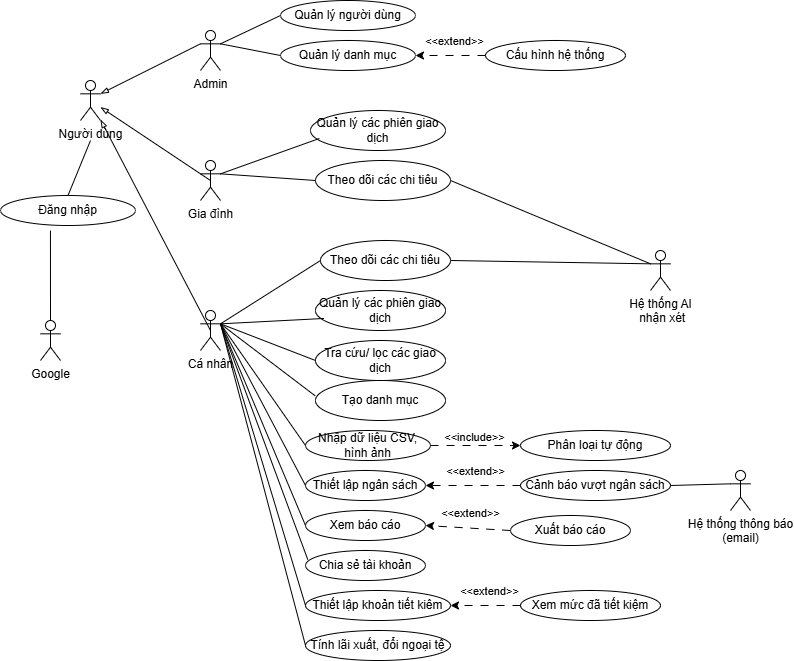

The diagram above was exported from draw.io. Its source (the exported page's mxGraphModel, read from the mxfile embedded in the PNG):
<mxGraphModel dx="1202" dy="624" grid="1" gridSize="10" guides="1" tooltips="1" connect="1" arrows="1" fold="1" page="1" pageScale="1" pageWidth="850" pageHeight="1100" math="0" shadow="0">
  <root>
    <mxCell id="0" />
    <mxCell id="1" parent="0" />
    <mxCell id="gBmcwXBmCMaFVs1bxKqd-1" parent="1" style="shape=umlActor;verticalLabelPosition=bottom;verticalAlign=top;html=1;outlineConnect=0;" value="Người dùng" vertex="1">
      <mxGeometry height="40" width="20" x="80" y="200" as="geometry" />
    </mxCell>
    <mxCell id="gBmcwXBmCMaFVs1bxKqd-4" edge="1" parent="1" source="gBmcwXBmCMaFVs1bxKqd-5" style="endArrow=blockThin;html=1;rounded=0;endFill=0;entryX=1;entryY=0.3333333333333333;entryDx=0;entryDy=0;entryPerimeter=0;exitX=0;exitY=0.3333333333333333;exitDx=0;exitDy=0;exitPerimeter=0;" target="gBmcwXBmCMaFVs1bxKqd-1" value="">
      <mxGeometry height="50" relative="1" width="50" as="geometry">
        <mxPoint x="200" y="140" as="sourcePoint" />
        <mxPoint x="190" y="190" as="targetPoint" />
      </mxGeometry>
    </mxCell>
    <mxCell id="gBmcwXBmCMaFVs1bxKqd-5" parent="1" style="shape=umlActor;verticalLabelPosition=bottom;verticalAlign=top;html=1;outlineConnect=0;" value="Admin" vertex="1">
      <mxGeometry height="40" width="20" x="200" y="150" as="geometry" />
    </mxCell>
    <mxCell id="gBmcwXBmCMaFVs1bxKqd-6" edge="1" parent="1" source="gBmcwXBmCMaFVs1bxKqd-7" style="endArrow=blockThin;html=1;rounded=0;endFill=0;exitX=0.5;exitY=0.5;exitDx=0;exitDy=0;exitPerimeter=0;" target="gBmcwXBmCMaFVs1bxKqd-1" value="">
      <mxGeometry height="50" relative="1" width="50" as="geometry">
        <mxPoint x="190" y="300" as="sourcePoint" />
        <mxPoint x="180" y="323" as="targetPoint" />
      </mxGeometry>
    </mxCell>
    <mxCell id="gBmcwXBmCMaFVs1bxKqd-7" parent="1" style="shape=umlActor;verticalLabelPosition=bottom;verticalAlign=top;html=1;outlineConnect=0;" value="Gia đình" vertex="1">
      <mxGeometry height="40" width="20" x="200" y="280" as="geometry" />
    </mxCell>
    <mxCell id="gBmcwXBmCMaFVs1bxKqd-8" edge="1" parent="1" source="gBmcwXBmCMaFVs1bxKqd-9" style="endArrow=blockThin;html=1;rounded=0;endFill=0;exitX=0.5;exitY=0.5;exitDx=0;exitDy=0;exitPerimeter=0;" target="gBmcwXBmCMaFVs1bxKqd-1" value="">
      <mxGeometry height="50" relative="1" width="50" as="geometry">
        <mxPoint x="190" y="413" as="sourcePoint" />
        <mxPoint x="100" y="340" as="targetPoint" />
      </mxGeometry>
    </mxCell>
    <mxCell id="gBmcwXBmCMaFVs1bxKqd-9" parent="1" style="shape=umlActor;verticalLabelPosition=bottom;verticalAlign=top;html=1;outlineConnect=0;" value="Cá nhân" vertex="1">
      <mxGeometry height="40" width="20" x="200" y="430" as="geometry" />
    </mxCell>
    <mxCell id="gBmcwXBmCMaFVs1bxKqd-13" parent="1" style="ellipse;whiteSpace=wrap;html=1;" value="Quản lý các phiên giao dịch" vertex="1">
      <mxGeometry height="40" width="130" x="315" y="410" as="geometry" />
    </mxCell>
    <mxCell id="gBmcwXBmCMaFVs1bxKqd-14" parent="1" style="ellipse;whiteSpace=wrap;html=1;" value="Nhập dữ liệu CSV, hình ảnh" vertex="1">
      <mxGeometry height="30" width="125" x="305" y="550" as="geometry" />
    </mxCell>
    <mxCell id="gBmcwXBmCMaFVs1bxKqd-15" parent="1" style="ellipse;whiteSpace=wrap;html=1;" value="Thiết lập ngân sách" vertex="1">
      <mxGeometry height="30" width="120" x="305" y="590" as="geometry" />
    </mxCell>
    <mxCell id="gBmcwXBmCMaFVs1bxKqd-16" parent="1" style="ellipse;whiteSpace=wrap;html=1;" value="Xem báo cáo" vertex="1">
      <mxGeometry height="30" width="120" x="305" y="630" as="geometry" />
    </mxCell>
    <mxCell id="gBmcwXBmCMaFVs1bxKqd-17" parent="1" style="ellipse;whiteSpace=wrap;html=1;" value="Chia sẻ tài khoản" vertex="1">
      <mxGeometry height="30" width="120" x="305" y="670" as="geometry" />
    </mxCell>
    <mxCell id="gBmcwXBmCMaFVs1bxKqd-18" edge="1" parent="1" source="gBmcwXBmCMaFVs1bxKqd-13" style="endArrow=none;html=1;rounded=0;entryX=1;entryY=0.3333333333333333;entryDx=0;entryDy=0;entryPerimeter=0;exitX=0.066;exitY=0.699;exitDx=0;exitDy=0;exitPerimeter=0;" target="gBmcwXBmCMaFVs1bxKqd-9" value="">
      <mxGeometry height="50" relative="1" width="50" as="geometry">
        <mxPoint x="180" y="580" as="sourcePoint" />
        <mxPoint x="230" y="530" as="targetPoint" />
      </mxGeometry>
    </mxCell>
    <mxCell id="gBmcwXBmCMaFVs1bxKqd-19" edge="1" parent="1" source="gBmcwXBmCMaFVs1bxKqd-14" style="endArrow=none;html=1;rounded=0;entryX=1;entryY=0.3333333333333333;entryDx=0;entryDy=0;entryPerimeter=0;exitX=0;exitY=0.5;exitDx=0;exitDy=0;" target="gBmcwXBmCMaFVs1bxKqd-9" value="">
      <mxGeometry height="50" relative="1" width="50" as="geometry">
        <mxPoint x="298" y="450" as="sourcePoint" />
        <mxPoint x="250" y="472" as="targetPoint" />
      </mxGeometry>
    </mxCell>
    <mxCell id="gBmcwXBmCMaFVs1bxKqd-20" edge="1" parent="1" source="gBmcwXBmCMaFVs1bxKqd-15" style="endArrow=none;html=1;rounded=0;entryX=1;entryY=0.3333333333333333;entryDx=0;entryDy=0;entryPerimeter=0;exitX=0;exitY=0.5;exitDx=0;exitDy=0;" target="gBmcwXBmCMaFVs1bxKqd-9" value="">
      <mxGeometry height="50" relative="1" width="50" as="geometry">
        <mxPoint x="288" y="470" as="sourcePoint" />
        <mxPoint x="240" y="492" as="targetPoint" />
      </mxGeometry>
    </mxCell>
    <mxCell id="gBmcwXBmCMaFVs1bxKqd-21" edge="1" parent="1" source="gBmcwXBmCMaFVs1bxKqd-16" style="endArrow=none;html=1;rounded=0;entryX=1;entryY=0.3333333333333333;entryDx=0;entryDy=0;entryPerimeter=0;exitX=0;exitY=0.5;exitDx=0;exitDy=0;" target="gBmcwXBmCMaFVs1bxKqd-9" value="">
      <mxGeometry height="50" relative="1" width="50" as="geometry">
        <mxPoint x="268" y="510" as="sourcePoint" />
        <mxPoint x="220" y="532" as="targetPoint" />
      </mxGeometry>
    </mxCell>
    <mxCell id="gBmcwXBmCMaFVs1bxKqd-22" edge="1" parent="1" source="gBmcwXBmCMaFVs1bxKqd-17" style="endArrow=none;html=1;rounded=0;entryX=1;entryY=0.3333333333333333;entryDx=0;entryDy=0;entryPerimeter=0;exitX=0.019;exitY=0.304;exitDx=0;exitDy=0;exitPerimeter=0;" target="gBmcwXBmCMaFVs1bxKqd-9" value="">
      <mxGeometry height="50" relative="1" width="50" as="geometry">
        <mxPoint x="288" y="550" as="sourcePoint" />
        <mxPoint x="240" y="572" as="targetPoint" />
      </mxGeometry>
    </mxCell>
    <mxCell id="gBmcwXBmCMaFVs1bxKqd-23" parent="1" style="ellipse;whiteSpace=wrap;html=1;" value="Xuất báo cáo" vertex="1">
      <mxGeometry height="30" width="120" x="510" y="635" as="geometry" />
    </mxCell>
    <mxCell id="gBmcwXBmCMaFVs1bxKqd-24" edge="1" parent="1" source="gBmcwXBmCMaFVs1bxKqd-23" style="endArrow=classic;html=1;rounded=0;entryX=1;entryY=0.5;entryDx=0;entryDy=0;exitX=0;exitY=0.5;exitDx=0;exitDy=0;dashed=1;dashPattern=8 8;" target="gBmcwXBmCMaFVs1bxKqd-16" value="">
      <mxGeometry height="50" relative="1" width="50" as="geometry">
        <mxPoint x="500" y="610" as="sourcePoint" />
        <mxPoint x="550" y="560" as="targetPoint" />
      </mxGeometry>
    </mxCell>
    <mxCell id="gBmcwXBmCMaFVs1bxKqd-26" connectable="0" parent="gBmcwXBmCMaFVs1bxKqd-24" style="edgeLabel;html=1;align=center;verticalAlign=middle;resizable=0;points=[];" value="&amp;lt;&amp;lt;extend&amp;gt;&amp;gt;" vertex="1">
      <mxGeometry relative="1" x="0.1251" y="-3" as="geometry">
        <mxPoint x="7" y="-12" as="offset" />
      </mxGeometry>
    </mxCell>
    <mxCell id="gBmcwXBmCMaFVs1bxKqd-27" parent="1" style="ellipse;whiteSpace=wrap;html=1;" value="Cảnh báo vượt ngân sách" vertex="1">
      <mxGeometry height="30" width="150" x="520" y="590" as="geometry" />
    </mxCell>
    <mxCell id="gBmcwXBmCMaFVs1bxKqd-28" edge="1" parent="1" source="gBmcwXBmCMaFVs1bxKqd-27" style="endArrow=classic;html=1;rounded=0;entryX=1;entryY=0.5;entryDx=0;entryDy=0;exitX=0;exitY=0.5;exitDx=0;exitDy=0;dashed=1;dashPattern=8 8;" target="gBmcwXBmCMaFVs1bxKqd-15" value="">
      <mxGeometry height="50" relative="1" width="50" as="geometry">
        <mxPoint x="500" y="570" as="sourcePoint" />
        <mxPoint x="425" y="615.0000000000001" as="targetPoint" />
      </mxGeometry>
    </mxCell>
    <mxCell id="gBmcwXBmCMaFVs1bxKqd-29" connectable="0" parent="gBmcwXBmCMaFVs1bxKqd-28" style="edgeLabel;html=1;align=center;verticalAlign=middle;resizable=0;points=[];" value="&amp;lt;&amp;lt;extend&amp;gt;&amp;gt;" vertex="1">
      <mxGeometry relative="1" x="0.1251" y="-3" as="geometry">
        <mxPoint x="7" y="-12" as="offset" />
      </mxGeometry>
    </mxCell>
    <mxCell id="gBmcwXBmCMaFVs1bxKqd-30" parent="1" style="shape=umlActor;verticalLabelPosition=bottom;verticalAlign=top;html=1;outlineConnect=0;" value="Hệ thống thông báo&lt;div&gt;(email)&lt;/div&gt;" vertex="1">
      <mxGeometry height="40" width="20" x="730" y="590" as="geometry" />
    </mxCell>
    <mxCell id="gBmcwXBmCMaFVs1bxKqd-31" edge="1" parent="1" source="gBmcwXBmCMaFVs1bxKqd-30" style="endArrow=none;html=1;rounded=0;entryX=1;entryY=0.5;entryDx=0;entryDy=0;exitX=0;exitY=0.3333333333333333;exitDx=0;exitDy=0;exitPerimeter=0;" target="gBmcwXBmCMaFVs1bxKqd-27" value="">
      <mxGeometry height="50" relative="1" width="50" as="geometry">
        <mxPoint x="773" y="590" as="sourcePoint" />
        <mxPoint x="680" y="602" as="targetPoint" />
      </mxGeometry>
    </mxCell>
    <mxCell id="gBmcwXBmCMaFVs1bxKqd-34" parent="1" style="ellipse;whiteSpace=wrap;html=1;" value="Phân loại tự động" vertex="1">
      <mxGeometry height="30" width="150" x="520" y="550" as="geometry" />
    </mxCell>
    <mxCell id="gBmcwXBmCMaFVs1bxKqd-35" edge="1" parent="1" source="gBmcwXBmCMaFVs1bxKqd-14" style="endArrow=classic;html=1;rounded=0;exitX=1;exitY=0.5;exitDx=0;exitDy=0;dashed=1;dashPattern=8 8;entryX=0;entryY=0.5;entryDx=0;entryDy=0;" target="gBmcwXBmCMaFVs1bxKqd-34" value="">
      <mxGeometry height="50" relative="1" width="50" as="geometry">
        <mxPoint x="515" y="530" as="sourcePoint" />
        <mxPoint x="490" y="500" as="targetPoint" />
      </mxGeometry>
    </mxCell>
    <mxCell id="gBmcwXBmCMaFVs1bxKqd-36" connectable="0" parent="gBmcwXBmCMaFVs1bxKqd-35" style="edgeLabel;html=1;align=center;verticalAlign=middle;resizable=0;points=[];" value="&amp;lt;&amp;lt;include&amp;gt;&amp;gt;" vertex="1">
      <mxGeometry relative="1" x="0.1251" y="-3" as="geometry">
        <mxPoint x="-7" y="-12" as="offset" />
      </mxGeometry>
    </mxCell>
    <mxCell id="gBmcwXBmCMaFVs1bxKqd-37" parent="1" style="ellipse;whiteSpace=wrap;html=1;" value="Thiết lập khoản tiết kiêm" vertex="1">
      <mxGeometry height="30" width="145" x="305" y="710" as="geometry" />
    </mxCell>
    <mxCell id="gBmcwXBmCMaFVs1bxKqd-38" edge="1" parent="1" source="gBmcwXBmCMaFVs1bxKqd-37" style="endArrow=none;html=1;rounded=0;exitX=0;exitY=0.5;exitDx=0;exitDy=0;entryX=1;entryY=0.3333333333333333;entryDx=0;entryDy=0;entryPerimeter=0;" target="gBmcwXBmCMaFVs1bxKqd-9" value="">
      <mxGeometry height="50" relative="1" width="50" as="geometry">
        <mxPoint x="327" y="676" as="sourcePoint" />
        <mxPoint x="220" y="440" as="targetPoint" />
      </mxGeometry>
    </mxCell>
    <mxCell id="gBmcwXBmCMaFVs1bxKqd-39" parent="1" style="ellipse;whiteSpace=wrap;html=1;" value="Xem mức đã tiết kiệm" vertex="1">
      <mxGeometry height="30" width="140" x="520" y="710" as="geometry" />
    </mxCell>
    <mxCell id="gBmcwXBmCMaFVs1bxKqd-40" edge="1" parent="1" source="gBmcwXBmCMaFVs1bxKqd-39" style="endArrow=classic;html=1;rounded=0;entryX=1;entryY=0.5;entryDx=0;entryDy=0;exitX=0;exitY=0.5;exitDx=0;exitDy=0;dashed=1;dashPattern=8 8;" target="gBmcwXBmCMaFVs1bxKqd-37" value="">
      <mxGeometry height="50" relative="1" width="50" as="geometry">
        <mxPoint x="500" y="690" as="sourcePoint" />
        <mxPoint x="435" y="725" as="targetPoint" />
      </mxGeometry>
    </mxCell>
    <mxCell id="gBmcwXBmCMaFVs1bxKqd-41" connectable="0" parent="gBmcwXBmCMaFVs1bxKqd-40" style="edgeLabel;html=1;align=center;verticalAlign=middle;resizable=0;points=[];" value="&amp;lt;&amp;lt;extend&amp;gt;&amp;gt;" vertex="1">
      <mxGeometry relative="1" x="0.1251" y="-3" as="geometry">
        <mxPoint x="7" y="-12" as="offset" />
      </mxGeometry>
    </mxCell>
    <mxCell id="gBmcwXBmCMaFVs1bxKqd-42" parent="1" style="ellipse;whiteSpace=wrap;html=1;" value="Quản lý các phiên giao dịch" vertex="1">
      <mxGeometry height="40" width="135" x="310" y="230" as="geometry" />
    </mxCell>
    <mxCell id="gBmcwXBmCMaFVs1bxKqd-43" edge="1" parent="1" source="gBmcwXBmCMaFVs1bxKqd-42" style="endArrow=none;html=1;rounded=0;entryX=1;entryY=0.3333333333333333;entryDx=0;entryDy=0;entryPerimeter=0;exitX=0.066;exitY=0.699;exitDx=0;exitDy=0;exitPerimeter=0;" target="gBmcwXBmCMaFVs1bxKqd-7" value="">
      <mxGeometry height="50" relative="1" width="50" as="geometry">
        <mxPoint x="200" y="460" as="sourcePoint" />
        <mxPoint x="160" y="313.33333333333326" as="targetPoint" />
      </mxGeometry>
    </mxCell>
    <mxCell id="gBmcwXBmCMaFVs1bxKqd-45" parent="1" style="ellipse;whiteSpace=wrap;html=1;" value="Đăng nhập" vertex="1">
      <mxGeometry height="30" width="135" y="315" as="geometry" />
    </mxCell>
    <mxCell id="gBmcwXBmCMaFVs1bxKqd-46" edge="1" parent="1" source="gBmcwXBmCMaFVs1bxKqd-45" style="endArrow=none;html=1;rounded=0;exitX=0.5;exitY=0;exitDx=0;exitDy=0;" value="">
      <mxGeometry height="50" relative="1" width="50" as="geometry">
        <mxPoint x="-80" y="535" as="sourcePoint" />
        <mxPoint x="90" y="260" as="targetPoint" />
      </mxGeometry>
    </mxCell>
    <mxCell id="gBmcwXBmCMaFVs1bxKqd-47" parent="1" style="ellipse;whiteSpace=wrap;html=1;" value="Quản lý người dùng" vertex="1">
      <mxGeometry height="30" width="135" x="280" y="120" as="geometry" />
    </mxCell>
    <mxCell id="gBmcwXBmCMaFVs1bxKqd-48" parent="1" style="ellipse;whiteSpace=wrap;html=1;" value="Quản lý danh mục" vertex="1">
      <mxGeometry height="30" width="135" x="280" y="160" as="geometry" />
    </mxCell>
    <mxCell id="gBmcwXBmCMaFVs1bxKqd-49" edge="1" parent="1" source="gBmcwXBmCMaFVs1bxKqd-47" style="endArrow=none;html=1;rounded=0;entryX=1;entryY=0.3333333333333333;entryDx=0;entryDy=0;entryPerimeter=0;exitX=0;exitY=0.5;exitDx=0;exitDy=0;" target="gBmcwXBmCMaFVs1bxKqd-5" value="">
      <mxGeometry height="50" relative="1" width="50" as="geometry">
        <mxPoint x="309" y="153" as="sourcePoint" />
        <mxPoint x="230" y="140" as="targetPoint" />
      </mxGeometry>
    </mxCell>
    <mxCell id="gBmcwXBmCMaFVs1bxKqd-50" edge="1" parent="1" source="gBmcwXBmCMaFVs1bxKqd-48" style="endArrow=none;html=1;rounded=0;exitX=0;exitY=0.5;exitDx=0;exitDy=0;entryX=1;entryY=0.3333333333333333;entryDx=0;entryDy=0;entryPerimeter=0;" target="gBmcwXBmCMaFVs1bxKqd-5" value="">
      <mxGeometry height="50" relative="1" width="50" as="geometry">
        <mxPoint x="339" y="223" as="sourcePoint" />
        <mxPoint x="220" y="160" as="targetPoint" />
      </mxGeometry>
    </mxCell>
    <mxCell id="gBmcwXBmCMaFVs1bxKqd-51" parent="1" style="ellipse;whiteSpace=wrap;html=1;" value="Cấu hình hệ thống" vertex="1">
      <mxGeometry height="30" width="140" x="485" y="160" as="geometry" />
    </mxCell>
    <mxCell id="gBmcwXBmCMaFVs1bxKqd-52" edge="1" parent="1" source="gBmcwXBmCMaFVs1bxKqd-51" style="endArrow=classic;html=1;rounded=0;entryX=1;entryY=0.5;entryDx=0;entryDy=0;exitX=0;exitY=0.5;exitDx=0;exitDy=0;dashed=1;dashPattern=8 8;" target="gBmcwXBmCMaFVs1bxKqd-48" value="">
      <mxGeometry height="50" relative="1" width="50" as="geometry">
        <mxPoint x="465" y="140" as="sourcePoint" />
        <mxPoint x="415" y="175" as="targetPoint" />
      </mxGeometry>
    </mxCell>
    <mxCell id="gBmcwXBmCMaFVs1bxKqd-53" connectable="0" parent="gBmcwXBmCMaFVs1bxKqd-52" style="edgeLabel;html=1;align=center;verticalAlign=middle;resizable=0;points=[];" value="&amp;lt;&amp;lt;extend&amp;gt;&amp;gt;" vertex="1">
      <mxGeometry relative="1" x="0.1251" y="-3" as="geometry">
        <mxPoint x="7" y="-12" as="offset" />
      </mxGeometry>
    </mxCell>
    <mxCell id="UOGxc0n-irfHNgmBbzCz-5" edge="1" parent="1" source="UOGxc0n-irfHNgmBbzCz-6" style="endArrow=none;html=1;rounded=0;entryX=1;entryY=0.5;entryDx=0;entryDy=0;exitX=0;exitY=0.3333333333333333;exitDx=0;exitDy=0;exitPerimeter=0;" target="Ys259Sx0nVbFTfW9vS8H-10" value="">
      <mxGeometry height="50" relative="1" width="50" as="geometry">
        <mxPoint x="620" y="400" as="sourcePoint" />
        <mxPoint x="580" y="370" as="targetPoint" />
      </mxGeometry>
    </mxCell>
    <mxCell id="UOGxc0n-irfHNgmBbzCz-6" parent="1" style="shape=umlActor;verticalLabelPosition=bottom;verticalAlign=top;html=1;outlineConnect=0;" value="Hệ thống AI&lt;div&gt;&amp;nbsp;nhận xét&lt;/div&gt;" vertex="1">
      <mxGeometry height="40" width="20" x="650" y="370" as="geometry" />
    </mxCell>
    <mxCell id="UOGxc0n-irfHNgmBbzCz-11" edge="1" parent="1" source="UOGxc0n-irfHNgmBbzCz-6" style="endArrow=none;html=1;rounded=0;entryX=1;entryY=0.5;entryDx=0;entryDy=0;exitX=0;exitY=0.3333333333333333;exitDx=0;exitDy=0;exitPerimeter=0;" target="Ys259Sx0nVbFTfW9vS8H-8" value="">
      <mxGeometry height="50" relative="1" width="50" as="geometry">
        <mxPoint x="640" y="380" as="sourcePoint" />
        <mxPoint x="460" y="332" as="targetPoint" />
      </mxGeometry>
    </mxCell>
    <mxCell id="UOGxc0n-irfHNgmBbzCz-12" edge="1" parent="1" style="endArrow=none;html=1;rounded=0;entryX=0.37;entryY=1.167;entryDx=0;entryDy=0;entryPerimeter=0;" target="gBmcwXBmCMaFVs1bxKqd-45" value="">
      <mxGeometry height="50" relative="1" width="50" as="geometry">
        <mxPoint x="50" y="440" as="sourcePoint" />
        <mxPoint x="60" y="400" as="targetPoint" />
      </mxGeometry>
    </mxCell>
    <mxCell id="UOGxc0n-irfHNgmBbzCz-13" parent="1" style="shape=umlActor;verticalLabelPosition=bottom;verticalAlign=top;html=1;outlineConnect=0;" value="Google" vertex="1">
      <mxGeometry height="40" width="20" x="40" y="440" as="geometry" />
    </mxCell>
    <mxCell id="Ys259Sx0nVbFTfW9vS8H-3" parent="1" style="ellipse;whiteSpace=wrap;html=1;" value="Tra cứu/ lọc các giao dịch" vertex="1">
      <mxGeometry height="40" width="130" x="315" y="460" as="geometry" />
    </mxCell>
    <mxCell id="Ys259Sx0nVbFTfW9vS8H-4" edge="1" parent="1" source="Ys259Sx0nVbFTfW9vS8H-3" style="endArrow=none;html=1;rounded=0;entryX=1;entryY=0.3333333333333333;entryDx=0;entryDy=0;entryPerimeter=0;exitX=0;exitY=0.5;exitDx=0;exitDy=0;" target="gBmcwXBmCMaFVs1bxKqd-9" value="">
      <mxGeometry height="50" relative="1" width="50" as="geometry">
        <mxPoint x="349" y="450" as="sourcePoint" />
        <mxPoint x="240" y="498" as="targetPoint" />
      </mxGeometry>
    </mxCell>
    <mxCell id="Ys259Sx0nVbFTfW9vS8H-5" parent="1" style="ellipse;whiteSpace=wrap;html=1;" value="Tạo danh mục" vertex="1">
      <mxGeometry height="40" width="130" x="315" y="500" as="geometry" />
    </mxCell>
    <mxCell id="Ys259Sx0nVbFTfW9vS8H-7" edge="1" parent="1" source="Ys259Sx0nVbFTfW9vS8H-5" style="endArrow=none;html=1;rounded=0;entryX=1;entryY=0.3333333333333333;entryDx=0;entryDy=0;entryPerimeter=0;exitX=-0.003;exitY=0.382;exitDx=0;exitDy=0;exitPerimeter=0;" target="gBmcwXBmCMaFVs1bxKqd-9" value="">
      <mxGeometry height="50" relative="1" width="50" as="geometry">
        <mxPoint x="400" y="482" as="sourcePoint" />
        <mxPoint x="300" y="480" as="targetPoint" />
      </mxGeometry>
    </mxCell>
    <mxCell id="Ys259Sx0nVbFTfW9vS8H-8" parent="1" style="ellipse;whiteSpace=wrap;html=1;" value="Theo dõi các chi tiêu" vertex="1">
      <mxGeometry height="40" width="135" x="315" y="280" as="geometry" />
    </mxCell>
    <mxCell id="Ys259Sx0nVbFTfW9vS8H-9" edge="1" parent="1" source="Ys259Sx0nVbFTfW9vS8H-8" style="endArrow=none;html=1;rounded=0;entryX=1;entryY=0.3333333333333333;entryDx=0;entryDy=0;entryPerimeter=0;exitX=0;exitY=0.5;exitDx=0;exitDy=0;" target="gBmcwXBmCMaFVs1bxKqd-7" value="">
      <mxGeometry height="50" relative="1" width="50" as="geometry">
        <mxPoint x="359" y="300" as="sourcePoint" />
        <mxPoint x="260" y="335" as="targetPoint" />
      </mxGeometry>
    </mxCell>
    <mxCell id="Ys259Sx0nVbFTfW9vS8H-10" parent="1" style="ellipse;whiteSpace=wrap;html=1;" value="Theo dõi các chi tiêu" vertex="1">
      <mxGeometry height="40" width="130" x="320" y="360" as="geometry" />
    </mxCell>
    <mxCell id="Ys259Sx0nVbFTfW9vS8H-13" edge="1" parent="1" source="Ys259Sx0nVbFTfW9vS8H-10" style="endArrow=none;html=1;rounded=0;entryX=1;entryY=0.3333333333333333;entryDx=0;entryDy=0;entryPerimeter=0;exitX=0;exitY=0.5;exitDx=0;exitDy=0;" target="gBmcwXBmCMaFVs1bxKqd-9" value="">
      <mxGeometry height="50" relative="1" width="50" as="geometry">
        <mxPoint x="344" y="400" as="sourcePoint" />
        <mxPoint x="240" y="405" as="targetPoint" />
      </mxGeometry>
    </mxCell>
    <mxCell id="qID4TCZncdgNq5OI_aBh-1" parent="1" style="ellipse;whiteSpace=wrap;html=1;" value="Tính lãi xuất, đổi ngoại tệ" vertex="1">
      <mxGeometry height="30" width="145" x="305" y="750" as="geometry" />
    </mxCell>
    <mxCell id="qID4TCZncdgNq5OI_aBh-2" edge="1" parent="1" source="qID4TCZncdgNq5OI_aBh-1" style="endArrow=none;html=1;rounded=0;exitX=0;exitY=0.5;exitDx=0;exitDy=0;entryX=1;entryY=0.3333333333333333;entryDx=0;entryDy=0;entryPerimeter=0;" target="gBmcwXBmCMaFVs1bxKqd-9" value="">
      <mxGeometry height="50" relative="1" width="50" as="geometry">
        <mxPoint x="325" y="852" as="sourcePoint" />
        <mxPoint x="240" y="570" as="targetPoint" />
      </mxGeometry>
    </mxCell>
  </root>
</mxGraphModel>